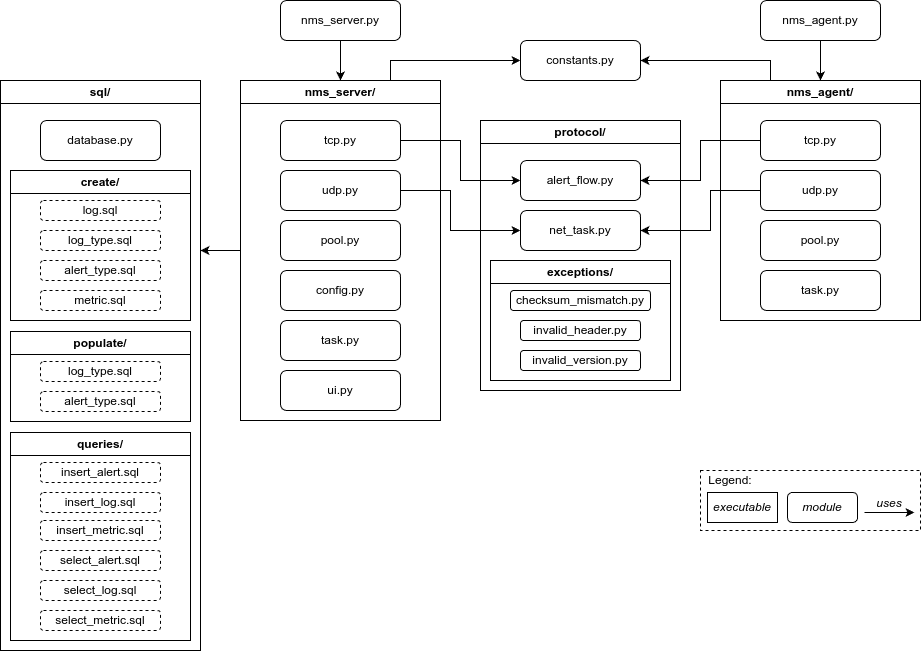

The diagram above was exported from draw.io. Its source (the exported page's mxGraphModel, read from the mxfile embedded in the PNG):
<mxGraphModel dx="1900" dy="573" grid="1" gridSize="10" guides="1" tooltips="1" connect="1" arrows="1" fold="1" page="1" pageScale="1" pageWidth="850" pageHeight="1100" math="0" shadow="0">
  <root>
    <mxCell id="0" />
    <mxCell id="1" parent="0" />
    <mxCell id="9WpM92df16-8UvDXL8NV-50" style="edgeStyle=orthogonalEdgeStyle;rounded=0;orthogonalLoop=1;jettySize=auto;html=1;entryX=0.5;entryY=0;entryDx=0;entryDy=0;" parent="1" source="9WpM92df16-8UvDXL8NV-1" target="9WpM92df16-8UvDXL8NV-4" edge="1">
      <mxGeometry relative="1" as="geometry" />
    </mxCell>
    <mxCell id="9WpM92df16-8UvDXL8NV-1" value="&lt;div&gt;nms_server.py&lt;/div&gt;" style="rounded=1;whiteSpace=wrap;html=1;" parent="1" vertex="1">
      <mxGeometry x="100" y="80" width="120" height="40" as="geometry" />
    </mxCell>
    <mxCell id="9WpM92df16-8UvDXL8NV-3" value="&lt;div&gt;nms_agent/&lt;/div&gt;" style="swimlane;whiteSpace=wrap;html=1;" parent="1" vertex="1">
      <mxGeometry x="540" y="160" width="200" height="240" as="geometry" />
    </mxCell>
    <mxCell id="9WpM92df16-8UvDXL8NV-18" value="&lt;div&gt;tcp.py&lt;/div&gt;" style="rounded=1;whiteSpace=wrap;html=1;" parent="9WpM92df16-8UvDXL8NV-3" vertex="1">
      <mxGeometry x="40" y="40" width="120" height="40" as="geometry" />
    </mxCell>
    <mxCell id="9WpM92df16-8UvDXL8NV-19" value="&lt;div&gt;udp.py&lt;/div&gt;" style="rounded=1;whiteSpace=wrap;html=1;" parent="9WpM92df16-8UvDXL8NV-3" vertex="1">
      <mxGeometry x="40" y="90" width="120" height="40" as="geometry" />
    </mxCell>
    <mxCell id="9WpM92df16-8UvDXL8NV-30" value="&lt;div&gt;pool.py&lt;/div&gt;" style="rounded=1;whiteSpace=wrap;html=1;" parent="9WpM92df16-8UvDXL8NV-3" vertex="1">
      <mxGeometry x="40" y="140" width="120" height="40" as="geometry" />
    </mxCell>
    <mxCell id="9WpM92df16-8UvDXL8NV-31" value="&lt;div&gt;task.py&lt;/div&gt;" style="rounded=1;whiteSpace=wrap;html=1;" parent="9WpM92df16-8UvDXL8NV-3" vertex="1">
      <mxGeometry x="40" y="190" width="120" height="40" as="geometry" />
    </mxCell>
    <mxCell id="9WpM92df16-8UvDXL8NV-45" style="edgeStyle=orthogonalEdgeStyle;rounded=0;orthogonalLoop=1;jettySize=auto;html=1;exitX=0;exitY=0.5;exitDx=0;exitDy=0;" parent="1" source="9WpM92df16-8UvDXL8NV-4" edge="1">
      <mxGeometry relative="1" as="geometry">
        <mxPoint x="20" y="330" as="targetPoint" />
      </mxGeometry>
    </mxCell>
    <mxCell id="9WpM92df16-8UvDXL8NV-4" value="&lt;div&gt;nms_server/&lt;/div&gt;" style="swimlane;whiteSpace=wrap;html=1;" parent="1" vertex="1">
      <mxGeometry x="60" y="160" width="200" height="340" as="geometry" />
    </mxCell>
    <mxCell id="9WpM92df16-8UvDXL8NV-13" value="&lt;div&gt;config.py&lt;/div&gt;" style="rounded=1;whiteSpace=wrap;html=1;" parent="9WpM92df16-8UvDXL8NV-4" vertex="1">
      <mxGeometry x="40" y="190" width="120" height="40" as="geometry" />
    </mxCell>
    <mxCell id="9WpM92df16-8UvDXL8NV-14" value="&lt;div&gt;udp.py&lt;/div&gt;" style="rounded=1;whiteSpace=wrap;html=1;" parent="9WpM92df16-8UvDXL8NV-4" vertex="1">
      <mxGeometry x="40" y="90" width="120" height="40" as="geometry" />
    </mxCell>
    <mxCell id="9WpM92df16-8UvDXL8NV-15" value="&lt;div&gt;tcp.py&lt;/div&gt;" style="rounded=1;whiteSpace=wrap;html=1;" parent="9WpM92df16-8UvDXL8NV-4" vertex="1">
      <mxGeometry x="40" y="40" width="120" height="40" as="geometry" />
    </mxCell>
    <mxCell id="9WpM92df16-8UvDXL8NV-16" value="&lt;div&gt;pool.py&lt;/div&gt;" style="rounded=1;whiteSpace=wrap;html=1;" parent="9WpM92df16-8UvDXL8NV-4" vertex="1">
      <mxGeometry x="40" y="140" width="120" height="40" as="geometry" />
    </mxCell>
    <mxCell id="9WpM92df16-8UvDXL8NV-17" value="&lt;div&gt;task.py&lt;/div&gt;" style="rounded=1;whiteSpace=wrap;html=1;" parent="9WpM92df16-8UvDXL8NV-4" vertex="1">
      <mxGeometry x="40" y="240" width="120" height="40" as="geometry" />
    </mxCell>
    <mxCell id="9WpM92df16-8UvDXL8NV-20" value="&lt;div&gt;ui.py&lt;/div&gt;" style="rounded=1;whiteSpace=wrap;html=1;" parent="9WpM92df16-8UvDXL8NV-4" vertex="1">
      <mxGeometry x="40" y="290" width="120" height="40" as="geometry" />
    </mxCell>
    <mxCell id="9WpM92df16-8UvDXL8NV-52" style="edgeStyle=orthogonalEdgeStyle;rounded=0;orthogonalLoop=1;jettySize=auto;html=1;exitX=0.75;exitY=0;exitDx=0;exitDy=0;" parent="1" source="9WpM92df16-8UvDXL8NV-4" target="9WpM92df16-8UvDXL8NV-5" edge="1">
      <mxGeometry relative="1" as="geometry" />
    </mxCell>
    <mxCell id="9WpM92df16-8UvDXL8NV-53" style="edgeStyle=orthogonalEdgeStyle;rounded=0;orthogonalLoop=1;jettySize=auto;html=1;exitX=0.25;exitY=0;exitDx=0;exitDy=0;" parent="1" source="9WpM92df16-8UvDXL8NV-3" target="9WpM92df16-8UvDXL8NV-5" edge="1">
      <mxGeometry relative="1" as="geometry" />
    </mxCell>
    <mxCell id="9WpM92df16-8UvDXL8NV-5" value="&lt;div&gt;constants.py&lt;/div&gt;" style="rounded=1;whiteSpace=wrap;html=1;" parent="1" vertex="1">
      <mxGeometry x="340" y="120" width="120" height="40" as="geometry" />
    </mxCell>
    <mxCell id="9WpM92df16-8UvDXL8NV-51" style="edgeStyle=orthogonalEdgeStyle;rounded=0;orthogonalLoop=1;jettySize=auto;html=1;entryX=0.5;entryY=0;entryDx=0;entryDy=0;" parent="1" source="9WpM92df16-8UvDXL8NV-2" target="9WpM92df16-8UvDXL8NV-3" edge="1">
      <mxGeometry relative="1" as="geometry" />
    </mxCell>
    <mxCell id="9WpM92df16-8UvDXL8NV-2" value="nms_agent.py" style="rounded=1;whiteSpace=wrap;html=1;" parent="1" vertex="1">
      <mxGeometry x="580" y="80" width="120" height="40" as="geometry" />
    </mxCell>
    <mxCell id="9WpM92df16-8UvDXL8NV-6" value="&lt;div&gt;protocol/&lt;/div&gt;" style="swimlane;whiteSpace=wrap;html=1;" parent="1" vertex="1">
      <mxGeometry x="300" y="200" width="200" height="270" as="geometry" />
    </mxCell>
    <mxCell id="9WpM92df16-8UvDXL8NV-7" value="&lt;div&gt;exceptions/&lt;/div&gt;" style="swimlane;whiteSpace=wrap;html=1;" parent="9WpM92df16-8UvDXL8NV-6" vertex="1">
      <mxGeometry x="10" y="140" width="180" height="120" as="geometry" />
    </mxCell>
    <mxCell id="9WpM92df16-8UvDXL8NV-8" value="checksum_mismatch.py" style="rounded=1;whiteSpace=wrap;html=1;" parent="9WpM92df16-8UvDXL8NV-7" vertex="1">
      <mxGeometry x="20" y="30" width="140" height="20" as="geometry" />
    </mxCell>
    <mxCell id="9WpM92df16-8UvDXL8NV-10" value="invalid_header.py" style="rounded=1;whiteSpace=wrap;html=1;" parent="9WpM92df16-8UvDXL8NV-7" vertex="1">
      <mxGeometry x="30" y="60" width="120" height="20" as="geometry" />
    </mxCell>
    <mxCell id="9WpM92df16-8UvDXL8NV-9" value="invalid_version.py" style="rounded=1;whiteSpace=wrap;html=1;" parent="9WpM92df16-8UvDXL8NV-7" vertex="1">
      <mxGeometry x="30" y="90" width="120" height="20" as="geometry" />
    </mxCell>
    <mxCell id="9WpM92df16-8UvDXL8NV-11" value="alert_flow.py" style="rounded=1;whiteSpace=wrap;html=1;" parent="9WpM92df16-8UvDXL8NV-6" vertex="1">
      <mxGeometry x="40" y="40" width="120" height="40" as="geometry" />
    </mxCell>
    <mxCell id="9WpM92df16-8UvDXL8NV-12" value="net_task.py" style="rounded=1;whiteSpace=wrap;html=1;" parent="9WpM92df16-8UvDXL8NV-6" vertex="1">
      <mxGeometry x="40" y="90" width="120" height="40" as="geometry" />
    </mxCell>
    <mxCell id="9WpM92df16-8UvDXL8NV-21" value="&lt;div&gt;sql/&lt;/div&gt;" style="swimlane;whiteSpace=wrap;html=1;startSize=23;" parent="1" vertex="1">
      <mxGeometry x="-180" y="160" width="200" height="570" as="geometry" />
    </mxCell>
    <mxCell id="9WpM92df16-8UvDXL8NV-28" value="database.py" style="rounded=1;whiteSpace=wrap;html=1;" parent="9WpM92df16-8UvDXL8NV-21" vertex="1">
      <mxGeometry x="40" y="40" width="120" height="40" as="geometry" />
    </mxCell>
    <mxCell id="9WpM92df16-8UvDXL8NV-33" value="&lt;div&gt;create/&lt;/div&gt;" style="swimlane;whiteSpace=wrap;html=1;" parent="9WpM92df16-8UvDXL8NV-21" vertex="1">
      <mxGeometry x="10" y="90" width="180" height="150" as="geometry" />
    </mxCell>
    <mxCell id="9WpM92df16-8UvDXL8NV-34" value="log.sql" style="rounded=1;whiteSpace=wrap;html=1;dashed=1;" parent="9WpM92df16-8UvDXL8NV-33" vertex="1">
      <mxGeometry x="30" y="30" width="120" height="20" as="geometry" />
    </mxCell>
    <mxCell id="9WpM92df16-8UvDXL8NV-35" value="log_type.sql" style="rounded=1;whiteSpace=wrap;html=1;dashed=1;" parent="9WpM92df16-8UvDXL8NV-33" vertex="1">
      <mxGeometry x="30" y="60" width="120" height="20" as="geometry" />
    </mxCell>
    <mxCell id="9WpM92df16-8UvDXL8NV-36" value="&lt;font color=&quot;#000000&quot;&gt;alert_type.sql&lt;/font&gt;" style="rounded=1;whiteSpace=wrap;html=1;fontColor=#a51d2d;dashed=1;" parent="9WpM92df16-8UvDXL8NV-33" vertex="1">
      <mxGeometry x="30" y="90" width="120" height="20" as="geometry" />
    </mxCell>
    <mxCell id="RlaziEXPzyf_Nz6PPYE7-1" value="&lt;font color=&quot;#000000&quot;&gt;metric.sql&lt;/font&gt;" style="rounded=1;whiteSpace=wrap;html=1;fontColor=#a51d2d;dashed=1;" vertex="1" parent="9WpM92df16-8UvDXL8NV-33">
      <mxGeometry x="30" y="120" width="120" height="20" as="geometry" />
    </mxCell>
    <mxCell id="9WpM92df16-8UvDXL8NV-37" value="&lt;div&gt;populate/&lt;/div&gt;" style="swimlane;whiteSpace=wrap;html=1;startSize=23;" parent="9WpM92df16-8UvDXL8NV-21" vertex="1">
      <mxGeometry x="10" y="251" width="180" height="90" as="geometry" />
    </mxCell>
    <mxCell id="9WpM92df16-8UvDXL8NV-39" value="log_type.sql" style="rounded=1;whiteSpace=wrap;html=1;dashed=1;" parent="9WpM92df16-8UvDXL8NV-37" vertex="1">
      <mxGeometry x="30" y="30" width="120" height="20" as="geometry" />
    </mxCell>
    <mxCell id="9WpM92df16-8UvDXL8NV-40" value="alert_type.sql" style="rounded=1;whiteSpace=wrap;html=1;fontColor=#000000;dashed=1;" parent="9WpM92df16-8UvDXL8NV-37" vertex="1">
      <mxGeometry x="30" y="60" width="120" height="20" as="geometry" />
    </mxCell>
    <mxCell id="9WpM92df16-8UvDXL8NV-41" value="&lt;div&gt;queries/&lt;/div&gt;" style="swimlane;whiteSpace=wrap;html=1;startSize=23;" parent="9WpM92df16-8UvDXL8NV-21" vertex="1">
      <mxGeometry x="10" y="352" width="180" height="208" as="geometry" />
    </mxCell>
    <mxCell id="9WpM92df16-8UvDXL8NV-42" value="insert_alert.sql" style="rounded=1;whiteSpace=wrap;html=1;dashed=1;" parent="9WpM92df16-8UvDXL8NV-41" vertex="1">
      <mxGeometry x="30" y="30" width="120" height="20" as="geometry" />
    </mxCell>
    <mxCell id="9WpM92df16-8UvDXL8NV-43" value="insert_log.sql" style="rounded=1;whiteSpace=wrap;html=1;dashed=1;" parent="9WpM92df16-8UvDXL8NV-41" vertex="1">
      <mxGeometry x="30" y="60" width="120" height="20" as="geometry" />
    </mxCell>
    <mxCell id="RlaziEXPzyf_Nz6PPYE7-3" value="insert_metric.sql" style="rounded=1;whiteSpace=wrap;html=1;dashed=1;" vertex="1" parent="9WpM92df16-8UvDXL8NV-41">
      <mxGeometry x="30" y="88" width="120" height="20" as="geometry" />
    </mxCell>
    <mxCell id="RlaziEXPzyf_Nz6PPYE7-4" value="select_alert.sql" style="rounded=1;whiteSpace=wrap;html=1;dashed=1;" vertex="1" parent="9WpM92df16-8UvDXL8NV-41">
      <mxGeometry x="30" y="118" width="120" height="20" as="geometry" />
    </mxCell>
    <mxCell id="RlaziEXPzyf_Nz6PPYE7-5" value="select_log.sql" style="rounded=1;whiteSpace=wrap;html=1;dashed=1;" vertex="1" parent="9WpM92df16-8UvDXL8NV-41">
      <mxGeometry x="30" y="148" width="120" height="20" as="geometry" />
    </mxCell>
    <mxCell id="RlaziEXPzyf_Nz6PPYE7-6" value="select_metric.sql" style="rounded=1;whiteSpace=wrap;html=1;dashed=1;" vertex="1" parent="9WpM92df16-8UvDXL8NV-41">
      <mxGeometry x="30" y="178" width="120" height="20" as="geometry" />
    </mxCell>
    <mxCell id="9WpM92df16-8UvDXL8NV-46" style="edgeStyle=orthogonalEdgeStyle;rounded=0;orthogonalLoop=1;jettySize=auto;html=1;exitX=1;exitY=0.5;exitDx=0;exitDy=0;" parent="1" source="9WpM92df16-8UvDXL8NV-15" target="9WpM92df16-8UvDXL8NV-11" edge="1">
      <mxGeometry relative="1" as="geometry" />
    </mxCell>
    <mxCell id="9WpM92df16-8UvDXL8NV-47" style="edgeStyle=orthogonalEdgeStyle;rounded=0;orthogonalLoop=1;jettySize=auto;html=1;exitX=1;exitY=0.5;exitDx=0;exitDy=0;" parent="1" source="9WpM92df16-8UvDXL8NV-14" target="9WpM92df16-8UvDXL8NV-12" edge="1">
      <mxGeometry relative="1" as="geometry">
        <Array as="points">
          <mxPoint x="270" y="270" />
          <mxPoint x="270" y="310" />
        </Array>
      </mxGeometry>
    </mxCell>
    <mxCell id="9WpM92df16-8UvDXL8NV-48" style="edgeStyle=orthogonalEdgeStyle;rounded=0;orthogonalLoop=1;jettySize=auto;html=1;exitX=0;exitY=0.5;exitDx=0;exitDy=0;" parent="1" source="9WpM92df16-8UvDXL8NV-19" target="9WpM92df16-8UvDXL8NV-12" edge="1">
      <mxGeometry relative="1" as="geometry">
        <Array as="points">
          <mxPoint x="530" y="270" />
          <mxPoint x="530" y="310" />
        </Array>
      </mxGeometry>
    </mxCell>
    <mxCell id="9WpM92df16-8UvDXL8NV-49" style="edgeStyle=orthogonalEdgeStyle;rounded=0;orthogonalLoop=1;jettySize=auto;html=1;exitX=0;exitY=0.5;exitDx=0;exitDy=0;" parent="1" source="9WpM92df16-8UvDXL8NV-18" target="9WpM92df16-8UvDXL8NV-11" edge="1">
      <mxGeometry relative="1" as="geometry" />
    </mxCell>
    <mxCell id="9WpM92df16-8UvDXL8NV-60" value="" style="rounded=0;whiteSpace=wrap;html=1;dashed=1;" parent="1" vertex="1">
      <mxGeometry x="520" y="550" width="220" height="60" as="geometry" />
    </mxCell>
    <mxCell id="9WpM92df16-8UvDXL8NV-59" value="Legend:" style="text;html=1;align=center;verticalAlign=middle;whiteSpace=wrap;rounded=0;" parent="1" vertex="1">
      <mxGeometry x="520" y="550" width="60" height="20" as="geometry" />
    </mxCell>
    <mxCell id="9WpM92df16-8UvDXL8NV-63" value="&lt;i&gt;executable&lt;/i&gt;" style="rounded=0;whiteSpace=wrap;html=1;" parent="1" vertex="1">
      <mxGeometry x="527" y="572" width="70" height="30" as="geometry" />
    </mxCell>
    <mxCell id="9WpM92df16-8UvDXL8NV-64" value="&lt;i&gt;module&lt;/i&gt;" style="rounded=1;whiteSpace=wrap;html=1;" parent="1" vertex="1">
      <mxGeometry x="607" y="572" width="70" height="30" as="geometry" />
    </mxCell>
    <mxCell id="9WpM92df16-8UvDXL8NV-65" value="" style="endArrow=classic;html=1;rounded=0;" parent="1" edge="1">
      <mxGeometry width="50" height="50" relative="1" as="geometry">
        <mxPoint x="684" y="592" as="sourcePoint" />
        <mxPoint x="734" y="592" as="targetPoint" />
      </mxGeometry>
    </mxCell>
    <mxCell id="9WpM92df16-8UvDXL8NV-69" value="&lt;i&gt;uses&lt;/i&gt;" style="text;html=1;align=center;verticalAlign=middle;whiteSpace=wrap;rounded=0;" parent="1" vertex="1">
      <mxGeometry x="679" y="578" width="60" height="10" as="geometry" />
    </mxCell>
  </root>
</mxGraphModel>